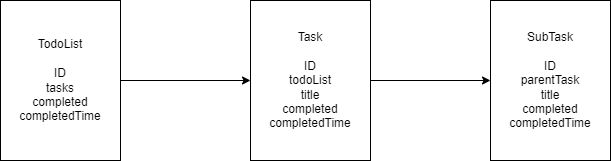

The diagram above was exported from draw.io. Its source (the exported page's mxGraphModel, read from the mxfile embedded in the PNG):
<mxGraphModel dx="2954" dy="1166" grid="1" gridSize="10" guides="1" tooltips="1" connect="1" arrows="1" fold="1" page="1" pageScale="1" pageWidth="850" pageHeight="1100" math="0" shadow="0">
  <root>
    <mxCell id="0" />
    <mxCell id="1" parent="0" />
    <mxCell id="IFeXZv5ZPowvy9ETeGX7-1" value="TodoList&lt;br&gt;&lt;br&gt;ID&lt;br&gt;tasks&lt;br&gt;completed&lt;br&gt;completedTime" style="rounded=0;whiteSpace=wrap;html=1;" vertex="1" parent="1">
      <mxGeometry x="170" y="120" width="120" height="160" as="geometry" />
    </mxCell>
    <mxCell id="IFeXZv5ZPowvy9ETeGX7-3" value="Task&lt;br&gt;&lt;br&gt;ID&lt;br&gt;todoList&lt;br&gt;title&lt;br&gt;completed&lt;br&gt;completedTime" style="rounded=0;whiteSpace=wrap;html=1;" vertex="1" parent="1">
      <mxGeometry x="420" y="120" width="120" height="160" as="geometry" />
    </mxCell>
    <mxCell id="IFeXZv5ZPowvy9ETeGX7-4" value="SubTask&lt;br&gt;&lt;br&gt;ID&lt;br&gt;parentTask&lt;br&gt;title&lt;br&gt;completed&lt;br&gt;completedTime" style="rounded=0;whiteSpace=wrap;html=1;" vertex="1" parent="1">
      <mxGeometry x="660" y="120" width="120" height="160" as="geometry" />
    </mxCell>
    <mxCell id="IFeXZv5ZPowvy9ETeGX7-5" value="" style="endArrow=classic;html=1;rounded=0;entryX=0;entryY=0.5;entryDx=0;entryDy=0;" edge="1" parent="1" target="IFeXZv5ZPowvy9ETeGX7-3">
      <mxGeometry width="50" height="50" relative="1" as="geometry">
        <mxPoint x="290" y="200" as="sourcePoint" />
        <mxPoint x="340" y="150" as="targetPoint" />
      </mxGeometry>
    </mxCell>
    <mxCell id="IFeXZv5ZPowvy9ETeGX7-6" value="" style="endArrow=classic;html=1;rounded=0;entryX=0;entryY=0.5;entryDx=0;entryDy=0;" edge="1" parent="1" target="IFeXZv5ZPowvy9ETeGX7-4">
      <mxGeometry width="50" height="50" relative="1" as="geometry">
        <mxPoint x="540" y="200" as="sourcePoint" />
        <mxPoint x="590" y="150" as="targetPoint" />
      </mxGeometry>
    </mxCell>
  </root>
</mxGraphModel>